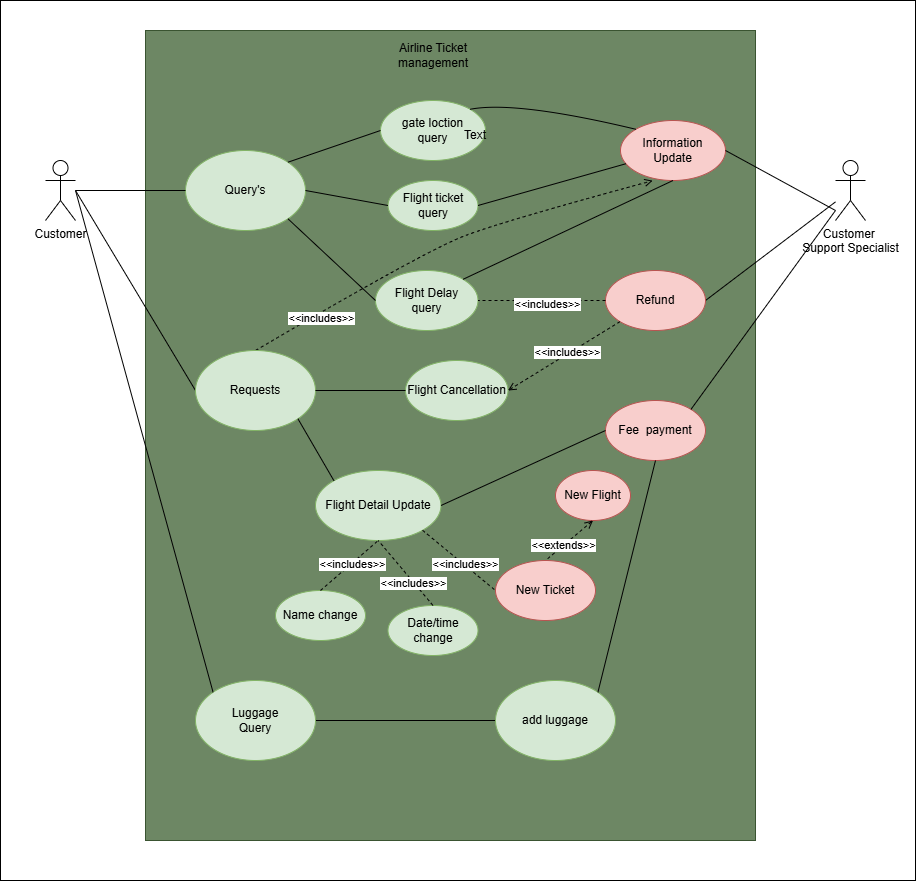

The diagram above was exported from draw.io. Its source (the exported page's mxGraphModel, read from the mxfile embedded in the PNG):
<mxGraphModel dx="920" dy="1693" grid="1" gridSize="10" guides="1" tooltips="1" connect="1" arrows="1" fold="1" page="1" pageScale="1" pageWidth="850" pageHeight="1100" math="0" shadow="0">
  <root>
    <mxCell id="0" />
    <mxCell id="1" parent="0" />
    <mxCell id="YvsCt8MaSUw-SsX8eenD-76" value="" style="rounded=0;whiteSpace=wrap;html=1;" vertex="1" parent="1">
      <mxGeometry x="45" y="-80" width="915" height="880" as="geometry" />
    </mxCell>
    <mxCell id="YvsCt8MaSUw-SsX8eenD-75" value="" style="rounded=0;whiteSpace=wrap;html=1;fillColor=#6d8764;fontColor=#ffffff;strokeColor=#3A5431;" vertex="1" parent="1">
      <mxGeometry x="190" y="-50" width="610" height="810" as="geometry" />
    </mxCell>
    <mxCell id="YvsCt8MaSUw-SsX8eenD-52" value="" style="endArrow=open;dashed=1;html=1;rounded=0;entryX=0.306;entryY=1.003;entryDx=0;entryDy=0;entryPerimeter=0;exitX=0.5;exitY=0;exitDx=0;exitDy=0;curved=1;endFill=0;" edge="1" parent="1" source="YvsCt8MaSUw-SsX8eenD-49" target="YvsCt8MaSUw-SsX8eenD-21">
      <mxGeometry width="50" height="50" relative="1" as="geometry">
        <mxPoint x="360" y="230" as="sourcePoint" />
        <mxPoint x="410" y="180" as="targetPoint" />
        <Array as="points">
          <mxPoint x="470" y="170" />
          <mxPoint x="550" y="140" />
        </Array>
      </mxGeometry>
    </mxCell>
    <mxCell id="YvsCt8MaSUw-SsX8eenD-53" value="&amp;lt;&amp;lt;includes&amp;gt;&amp;gt;" style="edgeLabel;html=1;align=center;verticalAlign=middle;resizable=0;points=[];" vertex="1" connectable="0" parent="YvsCt8MaSUw-SsX8eenD-52">
      <mxGeometry x="-0.7236" y="-2" relative="1" as="geometry">
        <mxPoint x="13" y="-4" as="offset" />
      </mxGeometry>
    </mxCell>
    <mxCell id="YvsCt8MaSUw-SsX8eenD-2" value="Customer" style="shape=umlActor;verticalLabelPosition=bottom;verticalAlign=top;html=1;outlineConnect=0;" vertex="1" parent="1">
      <mxGeometry x="90" y="80" width="30" height="60" as="geometry" />
    </mxCell>
    <mxCell id="YvsCt8MaSUw-SsX8eenD-3" value="Customer&amp;nbsp;&lt;div&gt;Support Specialist&lt;/div&gt;" style="shape=umlActor;verticalLabelPosition=bottom;verticalAlign=top;html=1;outlineConnect=0;" vertex="1" parent="1">
      <mxGeometry x="880" y="80" width="30" height="60" as="geometry" />
    </mxCell>
    <mxCell id="YvsCt8MaSUw-SsX8eenD-6" value="&lt;div&gt;Query's&lt;/div&gt;" style="ellipse;whiteSpace=wrap;html=1;fillColor=#d5e8d4;strokeColor=#82b366;" vertex="1" parent="1">
      <mxGeometry x="230" y="70" width="120" height="80" as="geometry" />
    </mxCell>
    <mxCell id="YvsCt8MaSUw-SsX8eenD-7" value="" style="endArrow=none;html=1;rounded=0;entryX=0;entryY=0.5;entryDx=0;entryDy=0;" edge="1" parent="1" source="YvsCt8MaSUw-SsX8eenD-2" target="YvsCt8MaSUw-SsX8eenD-6">
      <mxGeometry width="50" height="50" relative="1" as="geometry">
        <mxPoint x="400" y="320" as="sourcePoint" />
        <mxPoint x="450" y="270" as="targetPoint" />
      </mxGeometry>
    </mxCell>
    <mxCell id="YvsCt8MaSUw-SsX8eenD-71" value="" style="edgeStyle=orthogonalEdgeStyle;rounded=0;orthogonalLoop=1;jettySize=auto;html=1;endArrow=none;startFill=0;" edge="1" parent="1" source="YvsCt8MaSUw-SsX8eenD-8" target="YvsCt8MaSUw-SsX8eenD-70">
      <mxGeometry relative="1" as="geometry" />
    </mxCell>
    <mxCell id="YvsCt8MaSUw-SsX8eenD-8" value="Luggage&lt;div&gt;Query&lt;/div&gt;" style="ellipse;whiteSpace=wrap;html=1;fillColor=#d5e8d4;strokeColor=#82b366;" vertex="1" parent="1">
      <mxGeometry x="240" y="600" width="120" height="80" as="geometry" />
    </mxCell>
    <mxCell id="YvsCt8MaSUw-SsX8eenD-11" value="gate loction&lt;div&gt;query&lt;/div&gt;" style="ellipse;whiteSpace=wrap;html=1;fillColor=#d5e8d4;strokeColor=#82b366;" vertex="1" parent="1">
      <mxGeometry x="425" y="20" width="105" height="60" as="geometry" />
    </mxCell>
    <mxCell id="YvsCt8MaSUw-SsX8eenD-12" value="Flight ticket&lt;div&gt;query&lt;/div&gt;" style="ellipse;whiteSpace=wrap;html=1;fillColor=#d5e8d4;strokeColor=#82b366;" vertex="1" parent="1">
      <mxGeometry x="432.5" y="100" width="90" height="50" as="geometry" />
    </mxCell>
    <mxCell id="YvsCt8MaSUw-SsX8eenD-13" value="Name change" style="ellipse;whiteSpace=wrap;html=1;fillColor=#d5e8d4;strokeColor=#82b366;" vertex="1" parent="1">
      <mxGeometry x="320" y="510" width="90" height="50" as="geometry" />
    </mxCell>
    <mxCell id="YvsCt8MaSUw-SsX8eenD-14" value="Flight Detail Update" style="ellipse;whiteSpace=wrap;html=1;fillColor=#d5e8d4;strokeColor=#82b366;" vertex="1" parent="1">
      <mxGeometry x="360" y="390" width="125.5" height="70" as="geometry" />
    </mxCell>
    <mxCell id="YvsCt8MaSUw-SsX8eenD-15" value="" style="endArrow=none;html=1;rounded=0;exitX=1;exitY=0;exitDx=0;exitDy=0;entryX=0;entryY=0.5;entryDx=0;entryDy=0;" edge="1" parent="1" source="YvsCt8MaSUw-SsX8eenD-6" target="YvsCt8MaSUw-SsX8eenD-11">
      <mxGeometry width="50" height="50" relative="1" as="geometry">
        <mxPoint x="400" y="320" as="sourcePoint" />
        <mxPoint x="450" y="270" as="targetPoint" />
      </mxGeometry>
    </mxCell>
    <mxCell id="YvsCt8MaSUw-SsX8eenD-16" value="" style="endArrow=none;html=1;rounded=0;exitX=1;exitY=0.5;exitDx=0;exitDy=0;entryX=0;entryY=0.5;entryDx=0;entryDy=0;" edge="1" parent="1" source="YvsCt8MaSUw-SsX8eenD-6" target="YvsCt8MaSUw-SsX8eenD-12">
      <mxGeometry width="50" height="50" relative="1" as="geometry">
        <mxPoint x="400" y="320" as="sourcePoint" />
        <mxPoint x="450" y="270" as="targetPoint" />
      </mxGeometry>
    </mxCell>
    <mxCell id="YvsCt8MaSUw-SsX8eenD-17" value="Flight Delay&lt;div&gt;query&lt;/div&gt;" style="ellipse;whiteSpace=wrap;html=1;fillColor=#d5e8d4;strokeColor=#82b366;" vertex="1" parent="1">
      <mxGeometry x="420" y="190" width="102.5" height="60" as="geometry" />
    </mxCell>
    <mxCell id="YvsCt8MaSUw-SsX8eenD-18" value="" style="endArrow=none;html=1;rounded=0;exitX=1;exitY=1;exitDx=0;exitDy=0;entryX=0;entryY=0.5;entryDx=0;entryDy=0;" edge="1" parent="1" source="YvsCt8MaSUw-SsX8eenD-6" target="YvsCt8MaSUw-SsX8eenD-17">
      <mxGeometry width="50" height="50" relative="1" as="geometry">
        <mxPoint x="400" y="220" as="sourcePoint" />
        <mxPoint x="450" y="170" as="targetPoint" />
      </mxGeometry>
    </mxCell>
    <mxCell id="YvsCt8MaSUw-SsX8eenD-21" value="Information&lt;div&gt;Update&lt;/div&gt;" style="ellipse;whiteSpace=wrap;html=1;fillColor=#f8cecc;strokeColor=#b85450;" vertex="1" parent="1">
      <mxGeometry x="665" y="40" width="105" height="60" as="geometry" />
    </mxCell>
    <mxCell id="YvsCt8MaSUw-SsX8eenD-22" value="" style="endArrow=none;html=1;rounded=0;exitX=1;exitY=0.5;exitDx=0;exitDy=0;" edge="1" parent="1" source="YvsCt8MaSUw-SsX8eenD-21">
      <mxGeometry width="50" height="50" relative="1" as="geometry">
        <mxPoint x="580" y="200" as="sourcePoint" />
        <mxPoint x="880" y="130" as="targetPoint" />
      </mxGeometry>
    </mxCell>
    <mxCell id="YvsCt8MaSUw-SsX8eenD-24" value="" style="endArrow=none;html=1;rounded=0;exitX=1;exitY=0;exitDx=0;exitDy=0;entryX=0;entryY=0;entryDx=0;entryDy=0;curved=1;" edge="1" parent="1" source="YvsCt8MaSUw-SsX8eenD-11" target="YvsCt8MaSUw-SsX8eenD-21">
      <mxGeometry width="50" height="50" relative="1" as="geometry">
        <mxPoint x="533" y="135" as="sourcePoint" />
        <mxPoint x="628" y="100" as="targetPoint" />
        <Array as="points">
          <mxPoint x="560" y="20" />
        </Array>
      </mxGeometry>
    </mxCell>
    <mxCell id="YvsCt8MaSUw-SsX8eenD-25" value="New Ticket" style="ellipse;whiteSpace=wrap;html=1;fillColor=#f8cecc;strokeColor=#b85450;" vertex="1" parent="1">
      <mxGeometry x="540" y="480" width="100" height="60" as="geometry" />
    </mxCell>
    <mxCell id="YvsCt8MaSUw-SsX8eenD-28" value="" style="endArrow=none;html=1;rounded=0;exitX=1;exitY=0.5;exitDx=0;exitDy=0;" edge="1" parent="1" source="YvsCt8MaSUw-SsX8eenD-37" target="YvsCt8MaSUw-SsX8eenD-3">
      <mxGeometry width="50" height="50" relative="1" as="geometry">
        <mxPoint x="795.0000000000011" y="175" as="sourcePoint" />
        <mxPoint x="560" y="120" as="targetPoint" />
      </mxGeometry>
    </mxCell>
    <mxCell id="YvsCt8MaSUw-SsX8eenD-29" value="New Flight" style="ellipse;whiteSpace=wrap;html=1;fillColor=#f8cecc;strokeColor=#b85450;" vertex="1" parent="1">
      <mxGeometry x="600" y="390" width="75" height="50" as="geometry" />
    </mxCell>
    <mxCell id="YvsCt8MaSUw-SsX8eenD-32" value="" style="endArrow=none;dashed=1;html=1;rounded=0;exitX=0.5;exitY=1;exitDx=0;exitDy=0;entryX=0.5;entryY=0;entryDx=0;entryDy=0;endFill=1;startArrow=open;startFill=0;" edge="1" parent="1" source="YvsCt8MaSUw-SsX8eenD-29" target="YvsCt8MaSUw-SsX8eenD-25">
      <mxGeometry width="50" height="50" relative="1" as="geometry">
        <mxPoint x="510" y="170" as="sourcePoint" />
        <mxPoint x="560" y="120" as="targetPoint" />
      </mxGeometry>
    </mxCell>
    <mxCell id="YvsCt8MaSUw-SsX8eenD-66" value="&amp;lt;&amp;lt;extends&amp;gt;&amp;gt;" style="edgeLabel;html=1;align=center;verticalAlign=middle;resizable=0;points=[];" vertex="1" connectable="0" parent="YvsCt8MaSUw-SsX8eenD-32">
      <mxGeometry x="0.2587" y="-1" relative="1" as="geometry">
        <mxPoint as="offset" />
      </mxGeometry>
    </mxCell>
    <mxCell id="YvsCt8MaSUw-SsX8eenD-34" value="" style="endArrow=none;html=1;rounded=0;exitX=1;exitY=0;exitDx=0;exitDy=0;entryX=0.5;entryY=1;entryDx=0;entryDy=0;" edge="1" parent="1" source="YvsCt8MaSUw-SsX8eenD-17" target="YvsCt8MaSUw-SsX8eenD-21">
      <mxGeometry width="50" height="50" relative="1" as="geometry">
        <mxPoint x="540" y="164" as="sourcePoint" />
        <mxPoint x="622" y="120" as="targetPoint" />
      </mxGeometry>
    </mxCell>
    <mxCell id="YvsCt8MaSUw-SsX8eenD-37" value="Refund" style="ellipse;whiteSpace=wrap;html=1;fillColor=#f8cecc;strokeColor=#b85450;" vertex="1" parent="1">
      <mxGeometry x="650" y="190" width="100" height="60" as="geometry" />
    </mxCell>
    <mxCell id="YvsCt8MaSUw-SsX8eenD-38" value="Flight Cancellation" style="ellipse;whiteSpace=wrap;html=1;fillColor=#d5e8d4;strokeColor=#82b366;" vertex="1" parent="1">
      <mxGeometry x="450" y="280" width="102.5" height="60" as="geometry" />
    </mxCell>
    <mxCell id="YvsCt8MaSUw-SsX8eenD-41" value="" style="endArrow=none;html=1;rounded=0;exitX=1;exitY=0.5;exitDx=0;exitDy=0;" edge="1" parent="1" source="YvsCt8MaSUw-SsX8eenD-12" target="YvsCt8MaSUw-SsX8eenD-21">
      <mxGeometry width="50" height="50" relative="1" as="geometry">
        <mxPoint x="510" y="250" as="sourcePoint" />
        <mxPoint x="560" y="200" as="targetPoint" />
      </mxGeometry>
    </mxCell>
    <mxCell id="YvsCt8MaSUw-SsX8eenD-43" value="" style="endArrow=none;dashed=1;html=1;rounded=0;exitX=0;exitY=0.5;exitDx=0;exitDy=0;entryX=1;entryY=0.5;entryDx=0;entryDy=0;" edge="1" parent="1" source="YvsCt8MaSUw-SsX8eenD-37" target="YvsCt8MaSUw-SsX8eenD-17">
      <mxGeometry width="50" height="50" relative="1" as="geometry">
        <mxPoint x="510" y="250" as="sourcePoint" />
        <mxPoint x="560" y="200" as="targetPoint" />
      </mxGeometry>
    </mxCell>
    <mxCell id="YvsCt8MaSUw-SsX8eenD-44" value="&amp;lt;&amp;lt;includes&amp;gt;&amp;gt;" style="edgeLabel;html=1;align=center;verticalAlign=middle;resizable=0;points=[];" vertex="1" connectable="0" parent="YvsCt8MaSUw-SsX8eenD-43">
      <mxGeometry x="-0.3313" y="1" relative="1" as="geometry">
        <mxPoint x="-16" y="2" as="offset" />
      </mxGeometry>
    </mxCell>
    <mxCell id="YvsCt8MaSUw-SsX8eenD-45" value="" style="endArrow=open;dashed=1;html=1;rounded=0;exitX=0;exitY=1;exitDx=0;exitDy=0;entryX=1;entryY=0.5;entryDx=0;entryDy=0;endFill=0;startFill=0;startArrow=none;" edge="1" parent="1" source="YvsCt8MaSUw-SsX8eenD-37" target="YvsCt8MaSUw-SsX8eenD-38">
      <mxGeometry width="50" height="50" relative="1" as="geometry">
        <mxPoint x="641" y="290" as="sourcePoint" />
        <mxPoint x="530" y="280" as="targetPoint" />
      </mxGeometry>
    </mxCell>
    <mxCell id="YvsCt8MaSUw-SsX8eenD-61" value="&amp;lt;&amp;lt;includes&amp;gt;&amp;gt;" style="edgeLabel;html=1;align=center;verticalAlign=middle;resizable=0;points=[];" vertex="1" connectable="0" parent="YvsCt8MaSUw-SsX8eenD-45">
      <mxGeometry x="-0.0721" y="-2" relative="1" as="geometry">
        <mxPoint as="offset" />
      </mxGeometry>
    </mxCell>
    <mxCell id="YvsCt8MaSUw-SsX8eenD-48" value="" style="endArrow=none;html=1;rounded=0;entryX=0;entryY=0.5;entryDx=0;entryDy=0;" edge="1" parent="1" target="YvsCt8MaSUw-SsX8eenD-49">
      <mxGeometry width="50" height="50" relative="1" as="geometry">
        <mxPoint x="120" y="110" as="sourcePoint" />
        <mxPoint x="240.0000000000001" y="250" as="targetPoint" />
      </mxGeometry>
    </mxCell>
    <mxCell id="YvsCt8MaSUw-SsX8eenD-49" value="&lt;span style=&quot;background-color: transparent; color: light-dark(rgb(0, 0, 0), rgb(255, 255, 255));&quot;&gt;Requests&lt;/span&gt;" style="ellipse;whiteSpace=wrap;html=1;fillColor=#d5e8d4;strokeColor=#82b366;" vertex="1" parent="1">
      <mxGeometry x="240" y="270" width="120" height="80" as="geometry" />
    </mxCell>
    <mxCell id="YvsCt8MaSUw-SsX8eenD-51" value="" style="endArrow=none;html=1;rounded=0;exitX=1;exitY=0.5;exitDx=0;exitDy=0;entryX=0;entryY=0.5;entryDx=0;entryDy=0;" edge="1" parent="1" source="YvsCt8MaSUw-SsX8eenD-49" target="YvsCt8MaSUw-SsX8eenD-38">
      <mxGeometry width="50" height="50" relative="1" as="geometry">
        <mxPoint x="360" y="310" as="sourcePoint" />
        <mxPoint x="410" y="260" as="targetPoint" />
      </mxGeometry>
    </mxCell>
    <mxCell id="YvsCt8MaSUw-SsX8eenD-56" value="" style="endArrow=none;dashed=1;html=1;rounded=0;entryX=0.5;entryY=1;entryDx=0;entryDy=0;exitX=0.5;exitY=0;exitDx=0;exitDy=0;" edge="1" parent="1" source="YvsCt8MaSUw-SsX8eenD-13" target="YvsCt8MaSUw-SsX8eenD-14">
      <mxGeometry width="50" height="50" relative="1" as="geometry">
        <mxPoint x="715.5" y="310" as="sourcePoint" />
        <mxPoint x="765.5" y="260" as="targetPoint" />
      </mxGeometry>
    </mxCell>
    <mxCell id="YvsCt8MaSUw-SsX8eenD-57" value="&amp;lt;&amp;lt;includes&amp;gt;&amp;gt;" style="edgeLabel;html=1;align=center;verticalAlign=middle;resizable=0;points=[];" vertex="1" connectable="0" parent="YvsCt8MaSUw-SsX8eenD-56">
      <mxGeometry x="0.2617" relative="1" as="geometry">
        <mxPoint x="-5" y="5" as="offset" />
      </mxGeometry>
    </mxCell>
    <mxCell id="YvsCt8MaSUw-SsX8eenD-58" value="Date/time change" style="ellipse;whiteSpace=wrap;html=1;fillColor=#d5e8d4;strokeColor=#82b366;" vertex="1" parent="1">
      <mxGeometry x="432.5" y="525" width="90" height="50" as="geometry" />
    </mxCell>
    <mxCell id="YvsCt8MaSUw-SsX8eenD-59" value="" style="endArrow=none;dashed=1;html=1;rounded=0;entryX=0.5;entryY=1;entryDx=0;entryDy=0;exitX=0.5;exitY=0;exitDx=0;exitDy=0;" edge="1" parent="1" source="YvsCt8MaSUw-SsX8eenD-58" target="YvsCt8MaSUw-SsX8eenD-14">
      <mxGeometry width="50" height="50" relative="1" as="geometry">
        <mxPoint x="715.5" y="310" as="sourcePoint" />
        <mxPoint x="765.5" y="260" as="targetPoint" />
      </mxGeometry>
    </mxCell>
    <mxCell id="YvsCt8MaSUw-SsX8eenD-60" value="&amp;lt;&amp;lt;includes&amp;gt;&amp;gt;" style="edgeLabel;html=1;align=center;verticalAlign=middle;resizable=0;points=[];" vertex="1" connectable="0" parent="YvsCt8MaSUw-SsX8eenD-59">
      <mxGeometry x="-0.3024" relative="1" as="geometry">
        <mxPoint x="-1" as="offset" />
      </mxGeometry>
    </mxCell>
    <mxCell id="YvsCt8MaSUw-SsX8eenD-62" value="" style="endArrow=none;html=1;rounded=0;entryX=1;entryY=1;entryDx=0;entryDy=0;exitX=0;exitY=0;exitDx=0;exitDy=0;" edge="1" parent="1" source="YvsCt8MaSUw-SsX8eenD-14" target="YvsCt8MaSUw-SsX8eenD-49">
      <mxGeometry width="50" height="50" relative="1" as="geometry">
        <mxPoint x="490" y="430" as="sourcePoint" />
        <mxPoint x="540" y="380" as="targetPoint" />
      </mxGeometry>
    </mxCell>
    <mxCell id="YvsCt8MaSUw-SsX8eenD-63" value="Fee&amp;nbsp; payment" style="ellipse;whiteSpace=wrap;html=1;fillColor=#f8cecc;strokeColor=#b85450;" vertex="1" parent="1">
      <mxGeometry x="650" y="320" width="100" height="60" as="geometry" />
    </mxCell>
    <mxCell id="YvsCt8MaSUw-SsX8eenD-67" value="" style="endArrow=none;dashed=1;html=1;rounded=0;exitX=1;exitY=1;exitDx=0;exitDy=0;entryX=0;entryY=0.5;entryDx=0;entryDy=0;" edge="1" parent="1" source="YvsCt8MaSUw-SsX8eenD-14" target="YvsCt8MaSUw-SsX8eenD-25">
      <mxGeometry width="50" height="50" relative="1" as="geometry">
        <mxPoint x="490" y="430" as="sourcePoint" />
        <mxPoint x="540" y="380" as="targetPoint" />
      </mxGeometry>
    </mxCell>
    <mxCell id="YvsCt8MaSUw-SsX8eenD-68" value="&amp;lt;&amp;lt;includes&amp;gt;&amp;gt;" style="edgeLabel;html=1;align=center;verticalAlign=middle;resizable=0;points=[];" vertex="1" connectable="0" parent="YvsCt8MaSUw-SsX8eenD-67">
      <mxGeometry x="0.1295" y="1" relative="1" as="geometry">
        <mxPoint as="offset" />
      </mxGeometry>
    </mxCell>
    <mxCell id="YvsCt8MaSUw-SsX8eenD-69" value="" style="endArrow=none;html=1;rounded=0;exitX=1;exitY=0.5;exitDx=0;exitDy=0;entryX=0;entryY=0.5;entryDx=0;entryDy=0;" edge="1" parent="1" source="YvsCt8MaSUw-SsX8eenD-14" target="YvsCt8MaSUw-SsX8eenD-63">
      <mxGeometry width="50" height="50" relative="1" as="geometry">
        <mxPoint x="490" y="430" as="sourcePoint" />
        <mxPoint x="540" y="380" as="targetPoint" />
      </mxGeometry>
    </mxCell>
    <mxCell id="YvsCt8MaSUw-SsX8eenD-70" value="add luggage" style="ellipse;whiteSpace=wrap;html=1;fillColor=#d5e8d4;strokeColor=#82b366;" vertex="1" parent="1">
      <mxGeometry x="540" y="600" width="120" height="80" as="geometry" />
    </mxCell>
    <mxCell id="YvsCt8MaSUw-SsX8eenD-73" value="" style="endArrow=none;html=1;rounded=0;entryX=0.5;entryY=1;entryDx=0;entryDy=0;exitX=1;exitY=0;exitDx=0;exitDy=0;" edge="1" parent="1" source="YvsCt8MaSUw-SsX8eenD-70" target="YvsCt8MaSUw-SsX8eenD-63">
      <mxGeometry width="50" height="50" relative="1" as="geometry">
        <mxPoint x="490" y="640" as="sourcePoint" />
        <mxPoint x="540" y="590" as="targetPoint" />
      </mxGeometry>
    </mxCell>
    <mxCell id="YvsCt8MaSUw-SsX8eenD-74" value="" style="endArrow=none;html=1;rounded=0;entryX=0;entryY=0;entryDx=0;entryDy=0;" edge="1" parent="1" target="YvsCt8MaSUw-SsX8eenD-8">
      <mxGeometry width="50" height="50" relative="1" as="geometry">
        <mxPoint x="120" y="110" as="sourcePoint" />
        <mxPoint x="250" y="320" as="targetPoint" />
      </mxGeometry>
    </mxCell>
    <mxCell id="YvsCt8MaSUw-SsX8eenD-77" value="Text" style="text;html=1;align=center;verticalAlign=middle;whiteSpace=wrap;rounded=0;" vertex="1" parent="1">
      <mxGeometry x="490" y="40" width="60" height="30" as="geometry" />
    </mxCell>
    <mxCell id="YvsCt8MaSUw-SsX8eenD-78" value="Airline Ticket management" style="text;html=1;align=center;verticalAlign=middle;whiteSpace=wrap;rounded=0;" vertex="1" parent="1">
      <mxGeometry x="447.5" y="-40" width="60" height="30" as="geometry" />
    </mxCell>
    <mxCell id="YvsCt8MaSUw-SsX8eenD-80" value="" style="endArrow=none;html=1;rounded=0;exitX=1;exitY=0;exitDx=0;exitDy=0;" edge="1" parent="1" source="YvsCt8MaSUw-SsX8eenD-63">
      <mxGeometry width="50" height="50" relative="1" as="geometry">
        <mxPoint x="790" y="270" as="sourcePoint" />
        <mxPoint x="880" y="130" as="targetPoint" />
      </mxGeometry>
    </mxCell>
  </root>
</mxGraphModel>